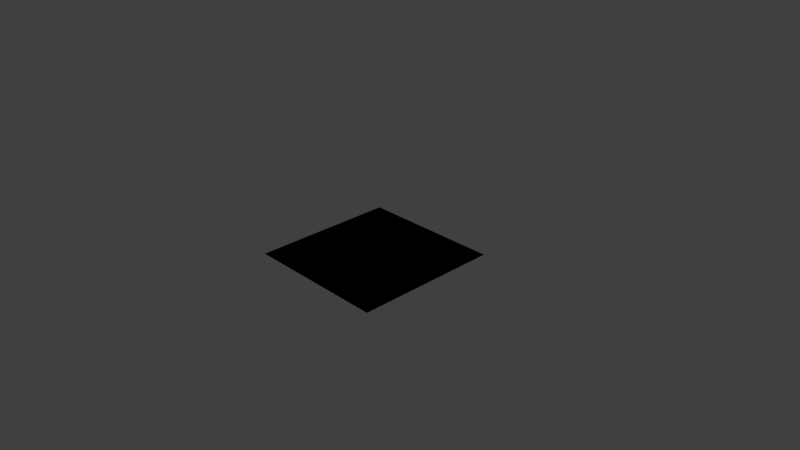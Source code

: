 # Source: Floor2_Wood_planks_.blend  (saved by Blender 2.73.0; exported with 4.5.12 LTS)
import bpy
from mathutils import Matrix  # noqa: F401  (used for matrix-valued properties, if any)

bpy.ops.wm.read_factory_settings(use_empty=True)
scene = bpy.context.scene
scene.name = 'Scene'

# ---- collections
col_collection_1 = bpy.data.collections.new('Collection 1'); scene.collection.children.link(col_collection_1)

# ---- world
world_world = bpy.data.worlds.new('World'); scene.world = world_world
world_world.color = (0.05088, 0.05088, 0.05088)
world_world.use_sun_shadow = False
world_world.sun_shadow_jitter_overblur = 0.0
world_world.cycles.sampling_method = 'MANUAL'
world_world.cycles.sample_map_resolution = 256

# ---- cameras
cam_camera = bpy.data.cameras.new('Camera')
cam_camera.clip_end = 100.0
cam_camera.lens = 35.0
cam_camera.sensor_width = 32.0
cam_camera.sensor_height = 18.0
cam_camera.ortho_scale = 7.314
cam_camera.dof.focus_distance = 0.0
cam_camera.dof.aperture_fstop = 128.0

# ---- lights
light_lamp = bpy.data.lights.new('Lamp', 'POINT')
light_lamp.transmission_factor = 0.0
light_lamp.cutoff_distance = 30.0
light_lamp.energy = 100.0
light_lamp.shadow_buffer_clip_start = 1.001
light_lamp.shadow_soft_size = 0.1
light_lamp.shadow_maximum_resolution = 0.006
light_lamp.use_absolute_resolution = True
light_lamp.cycles.use_multiple_importance_sampling = False

# ---- meshes
me_plane_002 = bpy.data.meshes.new('Plane.002')
me_plane_002.from_pydata([(-0.9984, -0.9984, 0.0), (0.9984, -0.9984, 0.0), (-0.9984, 0.9984, 0.0), (0.9984, 0.9984, 0.0)], [], [(0, 1, 3, 2)])
_uv = me_plane_002.uv_layers.new(name='UVMap')
_uv.uv.foreach_set('vector', [1.791e-07, 1.0, 0.0, 1.791e-07, 1.0, 0.0, 1.0, 1.0])
me_plane_002.use_remesh_preserve_volume = False
me_plane_002.use_remesh_preserve_attributes = False
me_plane_002.use_mirror_vertex_groups = False
me_plane_002.update()
me_plane = bpy.data.meshes.new('Plane')
me_plane.from_pydata([(-0.9984, -0.9984, 0.0), (0.9984, -0.9984, 0.0), (-0.9984, 0.9984, 0.0), (0.9984, 0.9984, 0.0)], [], [(0, 1, 3, 2)])
_uv = me_plane.uv_layers.new(name='UVMap')
_uv.uv.foreach_set('vector', [1.791e-07, 1.0, 0.0, 1.791e-07, 1.0, 0.0, 1.0, 1.0])
me_plane.use_remesh_preserve_volume = False
me_plane.use_remesh_preserve_attributes = False
me_plane.use_mirror_vertex_groups = False
me_plane.update()

# ---- objects
ob_plane_001 = bpy.data.objects.new('Plane.001', me_plane_002)
ob_plane = bpy.data.objects.new('Plane', me_plane)
ob_lamp = bpy.data.objects.new('Lamp', light_lamp)
ob_camera = bpy.data.objects.new('Camera', cam_camera)

# ---- transforms, parenting, visibility, modifiers, constraints
ob_plane_001.location = (0.00429, 0.0, 0.0)
ob_plane_001.lineart.crease_threshold = 0.0
ob_plane.location = (0.00429, 0.0, 0.0)
ob_plane.lineart.crease_threshold = 0.0
ob_lamp.location = (4.076, 1.005, 5.904)
ob_lamp.rotation_euler = (0.6503, 0.05522, 1.866)
ob_lamp.lock_rotations_4d = False
ob_lamp.empty_display_type = 'ARROWS'
ob_lamp.color = (0.0, 0.0, 0.0, 0.0)
ob_lamp.lineart.crease_threshold = 0.0
ob_camera.location = (7.481, -6.508, 5.344)
ob_camera.rotation_euler = (1.109, 0.01082, 0.8149)
ob_camera.lock_rotations_4d = False
ob_camera.empty_display_type = 'ARROWS'
ob_camera.color = (0.0, 0.0, 0.0, 0.0)
ob_camera.display_type = 'WIRE'
ob_camera.lineart.crease_threshold = 0.0

# ---- collection membership
col_collection_1.objects.link(ob_plane_001)
col_collection_1.objects.link(ob_plane)
col_collection_1.objects.link(ob_lamp)
col_collection_1.objects.link(ob_camera)

# ---- scene / render settings (as saved in the file)
scene.camera = ob_camera
scene.frame_start = 1; scene.frame_end = 250; scene.frame_set(1)
scene.render.engine = 'BLENDER_EEVEE_NEXT'
scene.render.resolution_percentage = 50
scene.render.dither_intensity = 0.0
scene.cycles.use_denoising = False
scene.cycles.samples = 10
scene.cycles.sampling_pattern = 'TABULATED_SOBOL'
scene.cycles.light_sampling_threshold = 0.0
scene.cycles.use_adaptive_sampling = False
scene.cycles.use_light_tree = False
scene.cycles.blur_glossy = 0.0
scene.cycles.pixel_filter_type = 'GAUSSIAN'
scene.cycles.sample_clamp_indirect = 0.0
scene.view_settings.view_transform = 'Standard'
bpy.context.view_layer.update()
